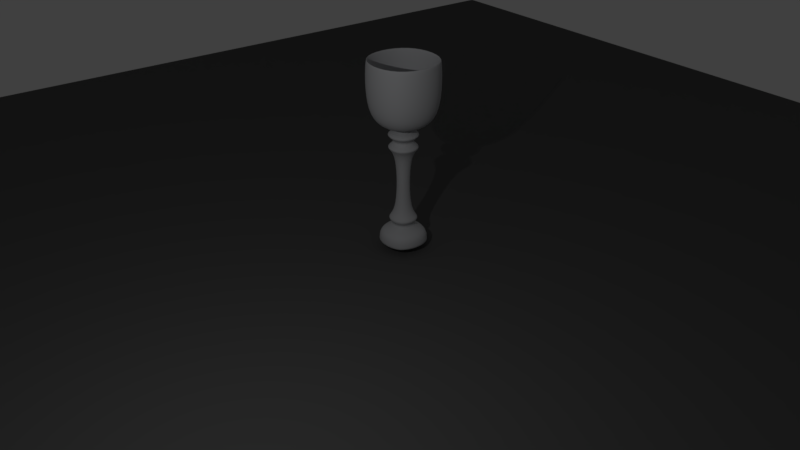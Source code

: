 # Source: cube_goblet_metallic.blend  (saved by Blender 2.79.0; exported with 4.5.12 LTS)
import bpy
from mathutils import Matrix  # noqa: F401  (used for matrix-valued properties, if any)

bpy.ops.wm.read_factory_settings(use_empty=True)
scene = bpy.context.scene
scene.name = 'Scene'

# ---- collections
col_collection_1 = bpy.data.collections.new('Collection 1'); scene.collection.children.link(col_collection_1)

# ---- materials (node trees are filled in below, after node groups)
mat_material_001 = bpy.data.materials.new('Material.001')
mat_material_001.alpha_threshold = 0.0
mat_material_001.use_transparent_shadow = False
mat_material_001.diffuse_color = (0.1065, 0.1065, 0.1065, 1.0)
mat_material_001.specular_color = (0.06372, 0.06372, 0.06372)
mat_material_001.roughness = 0.5
mat_material = bpy.data.materials.new('Material')
mat_material.alpha_threshold = 0.0
mat_material.use_transparent_shadow = False
mat_material.diffuse_color = (0.5711, 0.5776, 0.5972, 1.0)
mat_material.roughness = 0.5
mat_material.specular_intensity = 1.0
mat_material.line_color = (0.0, 0.0, 0.0, 1.0)

# ---- material node trees

# ---- world
world_world = bpy.data.worlds.new('World'); scene.world = world_world
world_world.color = (0.05088, 0.05088, 0.05088)
world_world.use_sun_shadow = False
world_world.sun_shadow_jitter_overblur = 0.0
world_world.cycles.sampling_method = 'MANUAL'

# ---- cameras
cam_camera = bpy.data.cameras.new('Camera')
cam_camera.clip_end = 100.0
cam_camera.lens = 35.0
cam_camera.sensor_width = 32.0
cam_camera.sensor_height = 18.0
cam_camera.ortho_scale = 7.314
cam_camera.dof.focus_distance = 0.0
cam_camera.dof.aperture_fstop = 128.0

# ---- lights
light_lamp = bpy.data.lights.new('Lamp', 'POINT')
light_lamp.transmission_factor = 0.0
light_lamp.cutoff_distance = 30.0
light_lamp.energy = 1500.0
light_lamp.shadow_buffer_clip_start = 1.001
light_lamp.shadow_soft_size = 0.1
light_lamp.shadow_maximum_resolution = 0.006
light_lamp.use_absolute_resolution = True

# ---- meshes
me_plane = bpy.data.meshes.new('Plane')
me_plane.from_pydata([(-1.0, -1.0, 0.0), (1.0, -1.0, 0.0), (-1.0, 1.0, 0.0), (1.0, 1.0, 0.0)], [], [(0, 1, 3, 2)])
me_plane.materials.append(mat_material_001)
me_plane.use_remesh_preserve_volume = False
me_plane.use_remesh_preserve_attributes = False
me_plane.use_mirror_vertex_groups = False
me_plane.update()
me_cube = bpy.data.meshes.new('Cube')
me_cube.from_pydata([(4.0, 4.0, -1.0), (4.0, -4.0, -1.0), (-4.0, -4.0, -1.0), (-4.0, 4.0, -1.0), (4.0, 4.0, 1.0), (4.0, -4.0, 1.0), (-4.0, -4.0, 1.0), (-4.0, 4.0, 1.0), (1.0, 1.0, 2.0), (1.0, -1.0, 2.0), (-1.0, -1.0, 2.0), (-1.0, 1.0, 2.0), (3.0, 3.0, 3.0), (3.0, -3.0, 3.0), (-3.0, -3.0, 3.0), (-3.0, 3.0, 3.0), (1.0, 1.0, 4.0), (1.0, -1.0, 4.0), (-1.0, -1.0, 4.0), (-1.0, 1.0, 4.0), (1.0, 1.0, 14.0), (1.0, -1.0, 14.0), (-1.0, -1.0, 14.0), (-1.0, 1.0, 14.0), (3.0, 3.0, 15.0), (3.0, -3.0, 15.0), (-3.0, -3.0, 15.0), (-3.0, 3.0, 15.0), (1.0, 1.0, 16.0), (1.0, -1.0, 16.0), (-1.0, -1.0, 16.0), (-1.0, 1.0, 16.0), (3.0, 3.0, 17.0), (3.0, -3.0, 17.0), (-3.0, -3.0, 17.0), (-3.0, 3.0, 17.0), (1.0, 1.0, 18.0), (1.0, -1.0, 18.0), (-1.0, -1.0, 18.0), (-1.0, 1.0, 18.0), (6.0, 6.0, 19.0), (6.0, -6.0, 19.0), (-6.0, -6.0, 19.0), (-6.0, 6.0, 19.0), (6.0, 6.0, 29.0), (6.0, -6.0, 29.0), (-6.0, -6.0, 29.0), (-6.0, 6.0, 29.0), (5.4, 5.4, 29.0), (5.4, -5.4, 29.0), (-5.4, -5.4, 29.0), (-5.4, 5.4, 29.0), (5.4, 5.4, 19.0), (5.4, -5.4, 19.0), (-5.4, -5.4, 19.0), (-5.4, 5.4, 19.0)], [], [(0, 1, 2, 3), (7, 6, 10, 11), (0, 4, 5, 1), (1, 5, 6, 2), (2, 6, 7, 3), (4, 0, 3, 7), (11, 10, 14, 15), (4, 7, 11, 8), (6, 5, 9, 10), (5, 4, 8, 9), (14, 13, 17, 18), (8, 11, 15, 12), (10, 9, 13, 14), (9, 8, 12, 13), (19, 18, 22, 23), (13, 12, 16, 17), (15, 14, 18, 19), (12, 15, 19, 16), (20, 23, 27, 24), (16, 19, 23, 20), (18, 17, 21, 22), (17, 16, 20, 21), (26, 25, 29, 30), (22, 21, 25, 26), (21, 20, 24, 25), (23, 22, 26, 27), (31, 30, 34, 35), (25, 24, 28, 29), (27, 26, 30, 31), (24, 27, 31, 28), (34, 33, 37, 38), (28, 31, 35, 32), (30, 29, 33, 34), (29, 28, 32, 33), (38, 37, 41, 42), (33, 32, 36, 37), (35, 34, 38, 39), (32, 35, 39, 36), (43, 42, 46, 47), (37, 36, 40, 41), (39, 38, 42, 43), (36, 39, 43, 40), (46, 45, 49, 50), (40, 43, 47, 44), (42, 41, 45, 46), (41, 40, 44, 45), (49, 48, 52, 53), (45, 44, 48, 49), (47, 46, 50, 51), (44, 47, 51, 48), (52, 55, 54, 53), (51, 50, 54, 55), (48, 51, 55, 52), (50, 49, 53, 54)])
me_cube.polygons.foreach_set('use_smooth', [True] * 54)
_k = {(0, 1): 0.55294, (0, 3): 0.55294, (1, 2): 0.55294, (2, 3): 0.55294, (16, 17): 0.07059, (16, 19): 0.07059, (17, 18): 0.07059, (18, 19): 0.07059, (20, 21): 0.07059, (20, 23): 0.07059, (21, 22): 0.07059, (22, 23): 0.07059, (18, 22): 0.07059, (19, 23): 0.07059, (16, 20): 0.07059, (17, 21): 0.07059, (24, 25): 0.18039, (24, 27): 0.18039, (25, 26): 0.18039, (26, 27): 0.18039, (32, 33): 0.21961, (32, 35): 0.21961, (33, 34): 0.21961, (34, 35): 0.21961, (36, 37): 0.58039, (36, 39): 0.58039, (37, 38): 0.58039, (38, 39): 0.58039}
me_cube.attributes.new('crease_edge', 'FLOAT', 'EDGE').data.foreach_set('value', [_k.get((min(e.vertices), max(e.vertices)), 0.0) for e in me_cube.edges])
me_cube.materials.append(mat_material)
me_cube.use_remesh_preserve_volume = False
me_cube.use_remesh_preserve_attributes = False
me_cube.use_mirror_vertex_groups = False
me_cube.update()

# ---- objects
ob_plane = bpy.data.objects.new('Plane', me_plane)
ob_cube = bpy.data.objects.new('Cube', me_cube)
ob_lamp = bpy.data.objects.new('Lamp', light_lamp)
ob_camera = bpy.data.objects.new('Camera', cam_camera)

# ---- transforms, parenting, visibility, modifiers, constraints
ob_plane.location = (0.5343, -0.2008, -0.7779)
ob_plane.scale = (39.05, 39.05, 39.05)
ob_plane.lineart.crease_threshold = 0.0
ob_cube.location = (0.0, 0.0, 0.0)
ob_cube.scale = (0.3575, 0.3575, 0.3575)
ob_cube.lock_rotations_4d = False
ob_cube.empty_display_type = 'ARROWS'
ob_cube.lineart.crease_threshold = 0.0
_m = ob_cube.modifiers.new('Subsurf', 'SUBSURF')
_m.uv_smooth = 'PRESERVE_CORNERS'
_m.levels = 3
_m.render_levels = 3
_m.show_only_control_edges = False
ob_lamp.location = (12.08, -16.54, 15.99)
ob_lamp.rotation_euler = (0.6503, 0.05522, 1.866)
ob_lamp.lock_rotations_4d = False
ob_lamp.empty_display_type = 'ARROWS'
ob_lamp.color = (0.0, 0.0, 0.0, 0.0)
ob_lamp.lineart.crease_threshold = 0.0
ob_camera.location = (34.44, -26.18, 24.49)
ob_camera.rotation_euler = (1.065, -7.091e-05, 0.9251)
ob_camera.lock_rotations_4d = False
ob_camera.empty_display_type = 'ARROWS'
ob_camera.color = (0.0, 0.0, 0.0, 0.0)
ob_camera.display_type = 'WIRE'
ob_camera.lineart.crease_threshold = 0.0

# ---- collection membership
col_collection_1.objects.link(ob_plane)
col_collection_1.objects.link(ob_cube)
col_collection_1.objects.link(ob_lamp)
col_collection_1.objects.link(ob_camera)

# ---- scene / render settings (as saved in the file)
scene.camera = ob_camera
scene.frame_start = 1; scene.frame_end = 250; scene.frame_set(1)
scene.render.engine = 'BLENDER_EEVEE_NEXT'
scene.render.resolution_percentage = 50
scene.render.dither_intensity = 0.0
scene.cycles.use_denoising = False
scene.cycles.samples = 128
scene.cycles.sampling_pattern = 'TABULATED_SOBOL'
scene.cycles.use_adaptive_sampling = False
scene.cycles.use_light_tree = False
scene.cycles.blur_glossy = 0.0
scene.cycles.sample_clamp_indirect = 0.0
scene.view_settings.view_transform = 'Standard'
bpy.context.view_layer.update()
